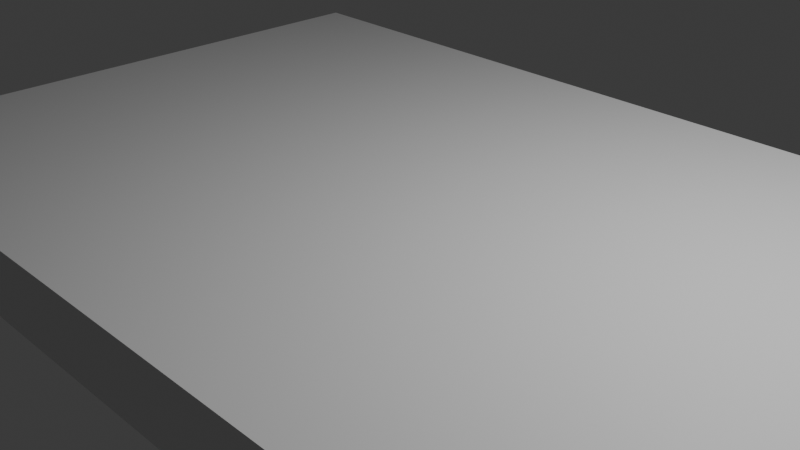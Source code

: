 # Source: Mesa.blend  (saved by Blender 4.5.90; exported with 4.5.12 LTS)
import bpy
from mathutils import Matrix  # noqa: F401  (used for matrix-valued properties, if any)

bpy.ops.wm.read_factory_settings(use_empty=True)
scene = bpy.context.scene
scene.name = 'Scene'

# ---- collections
col_collection = bpy.data.collections.new('Collection'); scene.collection.children.link(col_collection)

# ---- materials (node trees are filled in below, after node groups)
mat_material = bpy.data.materials.new('Material')
mat_material.alpha_threshold = 0.0
mat_material.roughness = 0.5
mat_material.line_color = (0.0, 0.0, 0.0, 1.0)

# ---- material node trees
mat_material.use_nodes = True; mat_material.node_tree.nodes.clear()
_N = mat_material.node_tree.nodes; _L = mat_material.node_tree.links
n0 = _N.new('ShaderNodeOutputMaterial'); n0.name = 'Material Output'; n0.location = (200, 100)
n1 = _N.new('ShaderNodeBsdfPrincipled'); n1.name = 'Principled BSDF'; n1.location = (-200, 100)
n1.inputs[3].default_value = 1.45
_L.new(n1.outputs[0], n0.inputs[0])
n0.is_active_output = True

# ---- world
world_world = bpy.data.worlds.new('World'); scene.world = world_world
world_world.use_nodes = True; world_world.node_tree.nodes.clear()
_N = world_world.node_tree.nodes; _L = world_world.node_tree.links
n0 = _N.new('ShaderNodeOutputWorld'); n0.name = 'World Output'; n0.location = (200, 100)
n1 = _N.new('ShaderNodeBackground'); n1.name = 'Background'; n1.location = (-200, 100)
n1.inputs[0].default_value = (0.05088, 0.05088, 0.05088, 1.0)
_L.new(n1.outputs[0], n0.inputs[0])
n0.is_active_output = True
world_world.color = (0.05088, 0.05088, 0.05088)
world_world.sun_shadow_jitter_overblur = 0.0

# ---- cameras
cam_camera = bpy.data.cameras.new('Camera')
cam_camera.clip_end = 100.0
cam_camera.ortho_scale = 7.314

# ---- lights
light_light = bpy.data.lights.new('Light', 'POINT')
light_light.energy = 1000.0
light_light.shadow_soft_size = 0.1

# ---- meshes
me_cube = bpy.data.meshes.new('Cube')
me_cube.from_pydata([(1.0, 1.0, 1.0), (1.0, 1.0, -1.0), (1.0, -1.0, 1.0), (1.0, -1.0, -1.0), (-1.0, 1.0, 1.0), (-1.0, 1.0, -1.0), (-1.0, -1.0, 1.0), (-1.0, -1.0, -1.0), (0.8841, 1.0, -1.0), (-0.8841, 1.0, -1.0), (0.8841, -1.0, 1.0), (-0.8841, -1.0, 1.0), (-0.8841, -1.0, -1.0), (0.8841, -1.0, -1.0), (-0.8841, 1.0, 1.0), (0.8841, 1.0, 1.0), (-1.0, 0.8496, -1.0), (-1.0, -0.8496, -1.0), (1.0, 0.8496, 1.0), (1.0, -0.8496, 1.0), (-1.0, -0.8496, 1.0), (-1.0, 0.8496, 1.0), (1.0, -0.8496, -1.0), (1.0, 0.8496, -1.0), (-0.8841, 0.8496, -1.0), (-0.8841, -0.8496, -1.0), (0.8841, 0.8496, -1.0), (0.8841, -0.8496, -1.0), (0.8841, 0.8496, 1.0), (0.8841, -0.8496, 1.0), (-0.8841, 0.8496, 1.0), (-0.8841, -0.8496, 1.0), (-1.0, -0.8496, -9.958), (-1.0, -1.0, -9.958), (-0.8841, 1.0, -9.958), (-1.0, 1.0, -9.958), (0.8841, -1.0, -9.958), (1.0, -1.0, -9.958), (1.0, 0.8496, -9.958), (1.0, 1.0, -9.958), (0.8841, 1.0, -9.958), (-0.8841, -1.0, -9.958), (-0.8841, -0.8496, -9.958), (0.8841, -0.8496, -9.958), (-1.0, 0.8496, -9.958), (1.0, -0.8496, -9.958), (-0.8841, 0.8496, -9.958), (0.8841, 0.8496, -9.958)], [], [(31, 20, 6, 11), (12, 11, 6, 7), (16, 21, 4, 5), (17, 25, 42, 32), (22, 19, 2, 3), (8, 15, 0, 1), (5, 4, 14, 9), (9, 14, 15, 8), (9, 24, 46, 34), (25, 27, 13, 12), (3, 2, 10, 13), (13, 10, 11, 12), (19, 29, 10, 2), (29, 31, 11, 10), (15, 14, 30, 28), (28, 30, 31, 29), (0, 15, 28, 18), (18, 28, 29, 19), (9, 8, 26, 24), (24, 26, 27, 25), (16, 5, 35, 44), (16, 24, 25, 17), (1, 0, 18, 23), (23, 18, 19, 22), (24, 16, 44, 46), (26, 23, 22, 27), (7, 6, 20, 17), (17, 20, 21, 16), (14, 4, 21, 30), (30, 21, 20, 31), (43, 45, 37, 36), (32, 42, 41, 33), (35, 34, 46, 44), (40, 39, 38, 47), (25, 12, 41, 42), (7, 17, 32, 33), (3, 13, 36, 37), (13, 27, 43, 36), (5, 9, 34, 35), (26, 8, 40, 47), (12, 7, 33, 41), (23, 26, 47, 38), (27, 22, 45, 43), (1, 23, 38, 39), (22, 3, 37, 45), (8, 1, 39, 40)])
_uv = me_cube.uv_layers.new(name='UVMap')
_uv.uv.foreach_set('vector', [0.7917, 0.7312, 0.875, 0.7312, 0.875, 0.75, 0.7917, 0.75, 0.375, 0.9167, 0.625, 0.9167, 0.625, 1.0, 0.375, 1.0, 0.375, 0.2312, 0.625, 0.2312, 0.625, 0.25, 0.375, 0.25, 0.125, 0.7312, 0.2083, 0.7312, 0.2083, 0.7312, 0.125, 0.7312, 0.375, 0.7312, 0.625, 0.7312, 0.625, 0.75, 0.375, 0.75, 0.375, 0.4167, 0.625, 0.4167, 0.625, 0.5, 0.375, 0.5, 0.375, 0.25, 0.625, 0.25, 0.625, 0.3333, 0.375, 0.3333, 0.375, 0.3333, 0.625, 0.3333, 0.625, 0.4167, 0.375, 0.4167, 0.2083, 0.5, 0.2083, 0.5188, 0.2083, 0.5188, 0.2083, 0.5, 0.2083, 0.7312, 0.2917, 0.7312, 0.2917, 0.75, 0.2083, 0.75, 0.375, 0.75, 0.625, 0.75, 0.625, 0.8333, 0.375, 0.8333, 0.375, 0.8333, 0.625, 0.8333, 0.625, 0.9167, 0.375, 0.9167, 0.625, 0.7312, 0.7083, 0.7312, 0.7083, 0.75, 0.625, 0.75, 0.7083, 0.7312, 0.7917, 0.7312, 0.7917, 0.75, 0.7083, 0.75, 0.7083, 0.5, 0.7917, 0.5, 0.7917, 0.5188, 0.7083, 0.5188, 0.7083, 0.5188, 0.7917, 0.5188, 0.7917, 0.7312, 0.7083, 0.7312, 0.625, 0.5, 0.7083, 0.5, 0.7083, 0.5188, 0.625, 0.5188, 0.625, 0.5188, 0.7083, 0.5188, 0.7083, 0.7312, 0.625, 0.7312, 0.2083, 0.5, 0.2917, 0.5, 0.2917, 0.5188, 0.2083, 0.5188, 0.2083, 0.5188, 0.2917, 0.5188, 0.2917, 0.7312, 0.2083, 0.7312, 0.375, 0.2312, 0.375, 0.25, 0.375, 0.25, 0.375, 0.2312, 0.125, 0.5188, 0.2083, 0.5188, 0.2083, 0.7312, 0.125, 0.7312, 0.375, 0.5, 0.625, 0.5, 0.625, 0.5188, 0.375, 0.5188, 0.375, 0.5188, 0.625, 0.5188, 0.625, 0.7312, 0.375, 0.7312, 0.2083, 0.5188, 0.125, 0.5188, 0.125, 0.5188, 0.2083, 0.5188, 0.2917, 0.5188, 0.375, 0.5188, 0.375, 0.7312, 0.2917, 0.7312, 0.375, 0.0, 0.625, 0.0, 0.625, 0.0188, 0.375, 0.0188, 0.375, 0.0188, 0.625, 0.0188, 0.625, 0.2312, 0.375, 0.2312, 0.7917, 0.5, 0.875, 0.5, 0.875, 0.5188, 0.7917, 0.5188, 0.7917, 0.5188, 0.875, 0.5188, 0.875, 0.7312, 0.7917, 0.7312, 0.2917, 0.7312, 0.375, 0.7312, 0.375, 0.75, 0.2917, 0.75, 0.125, 0.7312, 0.2083, 0.7312, 0.2083, 0.75, 0.125, 0.75, 0.125, 0.5, 0.2083, 0.5, 0.2083, 0.5188, 0.125, 0.5188, 0.2917, 0.5, 0.375, 0.5, 0.375, 0.5188, 0.2917, 0.5188, 0.2083, 0.7312, 0.2083, 0.75, 0.2083, 0.75, 0.2083, 0.7312, 0.375, 0.0, 0.375, 0.0188, 0.375, 0.0188, 0.375, 0.0, 0.375, 0.75, 0.375, 0.8333, 0.375, 0.8333, 0.375, 0.75, 0.2917, 0.75, 0.2917, 0.7312, 0.2917, 0.7312, 0.2917, 0.75, 0.375, 0.25, 0.375, 0.3333, 0.375, 0.3333, 0.375, 0.25, 0.2917, 0.5188, 0.2917, 0.5, 0.2917, 0.5, 0.2917, 0.5188, 0.375, 0.9167, 0.375, 1.0, 0.375, 1.0, 0.375, 0.9167, 0.375, 0.5188, 0.2917, 0.5188, 0.2917, 0.5188, 0.375, 0.5188, 0.2917, 0.7312, 0.375, 0.7312, 0.375, 0.7312, 0.2917, 0.7312, 0.375, 0.5, 0.375, 0.5188, 0.375, 0.5188, 0.375, 0.5, 0.375, 0.7312, 0.375, 0.75, 0.375, 0.75, 0.375, 0.7312, 0.375, 0.4167, 0.375, 0.5, 0.375, 0.5, 0.375, 0.4167])
me_cube.materials.append(mat_material)
me_cube.use_mirror_vertex_groups = False
me_cube.update()

# ---- objects
ob_cube = bpy.data.objects.new('Cube', me_cube)
ob_light = bpy.data.objects.new('Light', light_light)
ob_camera = bpy.data.objects.new('Camera', cam_camera)

# ---- transforms, parenting, visibility, modifiers, constraints
ob_cube.location = (0.0, 0.0, 0.0)
ob_cube.scale = (5.156, 3.552, 0.3972)
ob_cube.lock_rotations_4d = False
ob_cube.empty_display_type = 'ARROWS'
ob_cube.lineart.crease_threshold = 0.0
ob_light.location = (4.076, 1.005, 5.904)
ob_light.rotation_euler = (0.6503, 0.05522, 1.866)
ob_light.lock_rotations_4d = False
ob_light.empty_display_type = 'ARROWS'
ob_light.color = (0.0, 0.0, 0.0, 0.0)
ob_light.lineart.crease_threshold = 0.0
ob_camera.location = (7.359, -6.926, 4.958)
ob_camera.rotation_euler = (1.109, 0.0, 0.8149)
ob_camera.lock_rotations_4d = False
ob_camera.empty_display_type = 'ARROWS'
ob_camera.color = (0.0, 0.0, 0.0, 0.0)
ob_camera.display_type = 'WIRE'
ob_camera.lineart.crease_threshold = 0.0

# ---- collection membership
col_collection.objects.link(ob_cube)
col_collection.objects.link(ob_light)
col_collection.objects.link(ob_camera)

# ---- scene / render settings (as saved in the file)
scene.camera = ob_camera
scene.frame_start = 1; scene.frame_end = 250; scene.frame_set(1)
scene.render.engine = 'BLENDER_EEVEE_NEXT'
bpy.context.view_layer.update()

